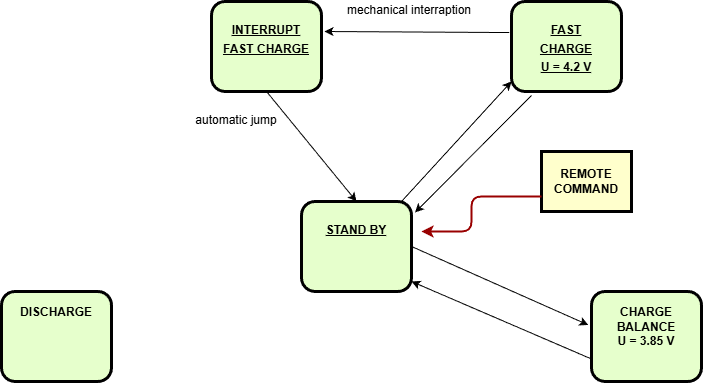

The diagram above was exported from draw.io. Its source (the exported page's mxGraphModel, read from the mxfile embedded in the PNG):
<mxGraphModel dx="902" dy="730" grid="1" gridSize="10" guides="1" tooltips="1" connect="1" arrows="1" fold="1" page="1" pageScale="1" pageWidth="826" pageHeight="1169" background="none" math="0" shadow="0">
  <root>
    <mxCell id="0" />
    <mxCell id="1" parent="0" />
    <mxCell id="4" value="REMOTE&#10;COMMAND" style="whiteSpace=wrap;align=center;verticalAlign=middle;fontStyle=1;strokeWidth=3;fillColor=#FFFFCC" parent="1" vertex="1">
      <mxGeometry x="560" y="270" width="90" height="60" as="geometry" />
    </mxCell>
    <mxCell id="7" value="&lt;p style=&quot;margin: 0px; margin-top: 4px; text-align: center; text-decoration: underline;&quot;&gt;&lt;br&gt;&lt;/p&gt;&lt;p style=&quot;margin: 0px; margin-top: 4px; text-align: center; text-decoration: underline;&quot;&gt;STAND BY&lt;/p&gt;" style="verticalAlign=middle;align=center;overflow=fill;fontSize=12;fontFamily=Helvetica;html=1;rounded=1;fontStyle=1;strokeWidth=3;fillColor=#E6FFCC" parent="1" vertex="1">
      <mxGeometry x="320" y="320" width="110" height="90" as="geometry" />
    </mxCell>
    <mxCell id="8" value="&lt;p style=&quot;margin: 0px; margin-top: 4px; text-align: center; text-decoration: underline;&quot;&gt;&lt;br&gt;&lt;/p&gt;&lt;p style=&quot;margin: 0px; margin-top: 4px; text-align: center; text-decoration: underline;&quot;&gt;FAST&lt;/p&gt;&lt;p style=&quot;margin: 0px; margin-top: 4px; text-align: center; text-decoration: underline;&quot;&gt;CHARGE&lt;/p&gt;&lt;p style=&quot;margin: 0px; margin-top: 4px; text-align: center; text-decoration: underline;&quot;&gt;U = 4.2 V&lt;/p&gt;" style="verticalAlign=middle;align=center;overflow=fill;fontSize=12;fontFamily=Helvetica;html=1;rounded=1;fontStyle=1;strokeWidth=3;fillColor=#E6FFCC" parent="1" vertex="1">
      <mxGeometry x="530" y="120" width="110" height="90" as="geometry" />
    </mxCell>
    <mxCell id="9" value="&lt;div&gt;&lt;br&gt;&lt;/div&gt;&lt;div&gt;CHARGE&lt;/div&gt;&lt;div&gt;BALANCE&lt;/div&gt;&lt;div&gt;U = 3.85 V&lt;/div&gt;" style="verticalAlign=middle;align=center;overflow=fill;fontSize=12;fontFamily=Helvetica;html=1;rounded=1;fontStyle=1;strokeWidth=3;fillColor=#E6FFCC" parent="1" vertex="1">
      <mxGeometry x="610" y="410" width="110" height="90" as="geometry" />
    </mxCell>
    <mxCell id="10" value="&lt;p style=&quot;margin: 0px; margin-top: 4px; text-align: center; text-decoration: underline;&quot;&gt;&lt;br&gt;&lt;/p&gt;&lt;p style=&quot;margin: 0px; margin-top: 4px; text-align: center; text-decoration: underline;&quot;&gt;INTERRUPT&lt;/p&gt;&lt;p style=&quot;margin: 0px; margin-top: 4px; text-align: center; text-decoration: underline;&quot;&gt;FAST CHARGE&lt;/p&gt;" style="verticalAlign=middle;align=center;overflow=fill;fontSize=12;fontFamily=Helvetica;html=1;rounded=1;fontStyle=1;strokeWidth=3;fillColor=#E6FFCC" parent="1" vertex="1">
      <mxGeometry x="229.99999999999991" y="120" width="110" height="90" as="geometry" />
    </mxCell>
    <mxCell id="11" value="&lt;div&gt;&lt;br&gt;&lt;/div&gt;&lt;div&gt;DISCHARGE&lt;/div&gt;" style="verticalAlign=middle;align=center;overflow=fill;fontSize=12;fontFamily=Helvetica;html=1;rounded=1;fontStyle=1;strokeWidth=3;fillColor=#E6FFCC" parent="1" vertex="1">
      <mxGeometry x="19.999999999999943" y="410" width="110" height="90" as="geometry" />
    </mxCell>
    <mxCell id="70" value="mechanical interraption" style="text;spacingTop=-5;align=center" parent="1" vertex="1">
      <mxGeometry x="413.0000000000002" y="119.99999999999989" width="30" height="20" as="geometry" />
    </mxCell>
    <mxCell id="6ENOdvQs6SO7jiwp1sAE-99" value="" style="endArrow=classic;html=1;rounded=0;entryX=-0.029;entryY=0.372;entryDx=0;entryDy=0;entryPerimeter=0;exitX=1;exitY=0.5;exitDx=0;exitDy=0;" edge="1" parent="1" source="7" target="9">
      <mxGeometry width="50" height="50" relative="1" as="geometry">
        <mxPoint x="360" y="440" as="sourcePoint" />
        <mxPoint x="410" y="390" as="targetPoint" />
      </mxGeometry>
    </mxCell>
    <mxCell id="6ENOdvQs6SO7jiwp1sAE-100" value="" style="endArrow=classic;html=1;rounded=0;exitX=0;exitY=0.75;exitDx=0;exitDy=0;" edge="1" parent="1" source="9">
      <mxGeometry width="50" height="50" relative="1" as="geometry">
        <mxPoint x="360" y="440" as="sourcePoint" />
        <mxPoint x="430" y="400" as="targetPoint" />
      </mxGeometry>
    </mxCell>
    <mxCell id="6ENOdvQs6SO7jiwp1sAE-101" value="" style="endArrow=classic;html=1;rounded=0;exitX=0.909;exitY=0;exitDx=0;exitDy=0;exitPerimeter=0;" edge="1" parent="1" source="7">
      <mxGeometry width="50" height="50" relative="1" as="geometry">
        <mxPoint x="360" y="440" as="sourcePoint" />
        <mxPoint x="530" y="200" as="targetPoint" />
      </mxGeometry>
    </mxCell>
    <mxCell id="6ENOdvQs6SO7jiwp1sAE-103" value="" style="edgeStyle=elbowEdgeStyle;elbow=horizontal;strokeColor=#990000;strokeWidth=2;exitX=0;exitY=0.75;exitDx=0;exitDy=0;" edge="1" parent="1" source="4">
      <mxGeometry width="100" height="100" relative="1" as="geometry">
        <mxPoint x="390" y="380" as="sourcePoint" />
        <mxPoint x="440" y="350" as="targetPoint" />
        <Array as="points">
          <mxPoint x="490" y="330" />
        </Array>
      </mxGeometry>
    </mxCell>
    <mxCell id="6ENOdvQs6SO7jiwp1sAE-104" value="" style="endArrow=classic;html=1;rounded=0;entryX=1.032;entryY=0.122;entryDx=0;entryDy=0;entryPerimeter=0;" edge="1" parent="1" target="7">
      <mxGeometry width="50" height="50" relative="1" as="geometry">
        <mxPoint x="550" y="214" as="sourcePoint" />
        <mxPoint x="410" y="390" as="targetPoint" />
      </mxGeometry>
    </mxCell>
    <mxCell id="6ENOdvQs6SO7jiwp1sAE-105" value="" style="endArrow=classic;html=1;rounded=0;exitX=-0.021;exitY=0.345;exitDx=0;exitDy=0;exitPerimeter=0;" edge="1" parent="1" source="8">
      <mxGeometry width="50" height="50" relative="1" as="geometry">
        <mxPoint x="360" y="440" as="sourcePoint" />
        <mxPoint x="343" y="150" as="targetPoint" />
      </mxGeometry>
    </mxCell>
    <mxCell id="6ENOdvQs6SO7jiwp1sAE-109" value="" style="endArrow=classic;html=1;rounded=0;exitX=0.5;exitY=1;exitDx=0;exitDy=0;entryX=0.5;entryY=0;entryDx=0;entryDy=0;" edge="1" parent="1" source="10" target="7">
      <mxGeometry width="50" height="50" relative="1" as="geometry">
        <mxPoint x="360" y="440" as="sourcePoint" />
        <mxPoint x="410" y="390" as="targetPoint" />
      </mxGeometry>
    </mxCell>
    <mxCell id="6ENOdvQs6SO7jiwp1sAE-110" value="automatic jump" style="text;spacingTop=-5;align=center" vertex="1" parent="1">
      <mxGeometry x="240.00000000000023" y="229.9999999999999" width="30" height="20" as="geometry" />
    </mxCell>
  </root>
</mxGraphModel>